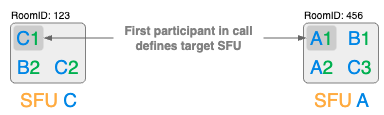

The diagram above was exported from draw.io. Its source (the exported page's mxGraphModel, read from the mxfile embedded in the PNG):
<mxGraphModel dx="-108" dy="418" grid="1" gridSize="10" guides="1" tooltips="1" connect="1" arrows="1" fold="1" page="1" pageScale="1" pageWidth="827" pageHeight="1169" math="0" shadow="0">
  <root>
    <mxCell id="0" />
    <mxCell id="1" parent="0" />
    <mxCell id="Ee9R4z4266e_LCWocYwS-47" value="" style="rounded=1;whiteSpace=wrap;html=1;fillColor=light-dark(#eeeeee, #ededed);strokeColor=#808080;arcSize=8;" parent="1" vertex="1">
      <mxGeometry x="867" y="672.5" width="75" height="60" as="geometry" />
    </mxCell>
    <mxCell id="Ee9R4z4266e_LCWocYwS-48" value="&lt;font style=&quot;font-size: 10px;&quot;&gt;RoomID: 123&lt;/font&gt;" style="text;html=1;align=center;verticalAlign=middle;resizable=0;points=[];autosize=1;strokeColor=none;fillColor=none;" parent="1" vertex="1">
      <mxGeometry x="857" y="650" width="80" height="30" as="geometry" />
    </mxCell>
    <mxCell id="Ee9R4z4266e_LCWocYwS-49" value="&lt;font style=&quot;font-size: 19px; color: rgb(0, 134, 230); line-height: 100%;&quot;&gt;B&lt;/font&gt;&lt;font style=&quot;font-size: 19px; line-height: 100%; color: rgb(0, 176, 80);&quot;&gt;2&lt;/font&gt;" style="text;html=1;align=center;verticalAlign=middle;resizable=0;points=[];autosize=1;strokeColor=none;fillColor=none;" parent="1" vertex="1">
      <mxGeometry x="860" y="701.5" width="50" height="30" as="geometry" />
    </mxCell>
    <mxCell id="Ee9R4z4266e_LCWocYwS-51" value="&lt;font style=&quot;font-size: 19px; line-height: 100%; color: rgb(255, 171, 64);&quot;&gt;SFU &lt;/font&gt;&lt;font style=&quot;font-size: 19px; line-height: 100%; color: rgb(0, 134, 230);&quot;&gt;C&lt;/font&gt;" style="text;html=1;align=center;verticalAlign=middle;resizable=0;points=[];autosize=1;strokeColor=none;fillColor=none;" parent="1" vertex="1">
      <mxGeometry x="864.5" y="735" width="80" height="30" as="geometry" />
    </mxCell>
    <mxCell id="Ee9R4z4266e_LCWocYwS-54" value="&lt;font style=&quot;font-size: 19px; color: rgb(0, 134, 230); line-height: 100%;&quot;&gt;C&lt;/font&gt;&lt;font style=&quot;font-size: 19px; line-height: 100%; color: rgb(0, 176, 80);&quot;&gt;2&lt;/font&gt;" style="text;html=1;align=center;verticalAlign=middle;resizable=0;points=[];autosize=1;strokeColor=none;fillColor=none;" parent="1" vertex="1">
      <mxGeometry x="898" y="701.5" width="50" height="30" as="geometry" />
    </mxCell>
    <mxCell id="Ee9R4z4266e_LCWocYwS-55" value="" style="rounded=1;whiteSpace=wrap;html=1;fillColor=light-dark(#eeeeee, #ededed);strokeColor=#808080;arcSize=8;" parent="1" vertex="1">
      <mxGeometry x="1160" y="672.5" width="75" height="60" as="geometry" />
    </mxCell>
    <mxCell id="Ee9R4z4266e_LCWocYwS-56" value="&lt;font style=&quot;font-size: 10px;&quot;&gt;RoomID: 456&lt;/font&gt;" style="text;html=1;align=center;verticalAlign=middle;resizable=0;points=[];autosize=1;strokeColor=none;fillColor=none;" parent="1" vertex="1">
      <mxGeometry x="1150" y="650" width="80" height="30" as="geometry" />
    </mxCell>
    <mxCell id="Ee9R4z4266e_LCWocYwS-57" value="&lt;font style=&quot;font-size: 19px; color: rgb(0, 134, 230); line-height: 100%;&quot;&gt;A&lt;/font&gt;&lt;font style=&quot;font-size: 19px; line-height: 100%; color: rgb(0, 176, 80);&quot;&gt;2&lt;/font&gt;" style="text;html=1;align=center;verticalAlign=middle;resizable=0;points=[];autosize=1;strokeColor=none;fillColor=none;" parent="1" vertex="1">
      <mxGeometry x="1153" y="701.5" width="50" height="30" as="geometry" />
    </mxCell>
    <mxCell id="Ee9R4z4266e_LCWocYwS-58" value="&lt;font style=&quot;font-size: 19px; line-height: 100%; color: rgb(255, 171, 64);&quot;&gt;SFU &lt;/font&gt;&lt;font style=&quot;font-size: 19px; line-height: 100%; color: rgb(0, 134, 230);&quot;&gt;A&lt;/font&gt;" style="text;html=1;align=center;verticalAlign=middle;resizable=0;points=[];autosize=1;strokeColor=none;fillColor=none;" parent="1" vertex="1">
      <mxGeometry x="1157.5" y="735" width="80" height="30" as="geometry" />
    </mxCell>
    <mxCell id="Ee9R4z4266e_LCWocYwS-60" value="&lt;font style=&quot;font-size: 19px; color: rgb(0, 134, 230); line-height: 100%;&quot;&gt;C&lt;/font&gt;&lt;font style=&quot;font-size: 19px; line-height: 100%; color: rgb(0, 176, 80);&quot;&gt;3&lt;/font&gt;" style="text;html=1;align=center;verticalAlign=middle;resizable=0;points=[];autosize=1;strokeColor=none;fillColor=none;" parent="1" vertex="1">
      <mxGeometry x="1191" y="701.5" width="50" height="30" as="geometry" />
    </mxCell>
    <mxCell id="Ee9R4z4266e_LCWocYwS-61" value="&lt;font style=&quot;font-size: 19px; color: rgb(0, 134, 230); line-height: 100%;&quot;&gt;B&lt;/font&gt;&lt;font style=&quot;font-size: 19px; line-height: 100%; color: rgb(0, 176, 80);&quot;&gt;1&lt;/font&gt;" style="text;html=1;align=center;verticalAlign=middle;resizable=0;points=[];autosize=1;strokeColor=none;fillColor=none;" parent="1" vertex="1">
      <mxGeometry x="1191" y="672.5" width="50" height="30" as="geometry" />
    </mxCell>
    <mxCell id="Ee9R4z4266e_LCWocYwS-71" value="" style="rounded=1;whiteSpace=wrap;html=1;fillColor=#CCCCCC;strokeColor=none;" parent="1" vertex="1">
      <mxGeometry x="870" y="675" width="30" height="25" as="geometry" />
    </mxCell>
    <mxCell id="Ee9R4z4266e_LCWocYwS-76" value="" style="rounded=1;whiteSpace=wrap;html=1;fillColor=#CCCCCC;strokeColor=none;" parent="1" vertex="1">
      <mxGeometry x="1163" y="675" width="30" height="25" as="geometry" />
    </mxCell>
    <mxCell id="Ee9R4z4266e_LCWocYwS-79" style="rounded=0;orthogonalLoop=1;jettySize=auto;html=1;entryX=0;entryY=0.5;entryDx=0;entryDy=0;strokeColor=#666666;endArrow=blockThin;endFill=1;" parent="1" source="Ee9R4z4266e_LCWocYwS-78" target="Ee9R4z4266e_LCWocYwS-76" edge="1">
      <mxGeometry relative="1" as="geometry" />
    </mxCell>
    <mxCell id="Ee9R4z4266e_LCWocYwS-81" style="rounded=0;orthogonalLoop=1;jettySize=auto;html=1;entryX=1;entryY=0.5;entryDx=0;entryDy=0;strokeColor=#666666;endArrow=blockThin;endFill=1;" parent="1" source="Ee9R4z4266e_LCWocYwS-78" target="Ee9R4z4266e_LCWocYwS-71" edge="1">
      <mxGeometry relative="1" as="geometry" />
    </mxCell>
    <mxCell id="Ee9R4z4266e_LCWocYwS-78" value="&lt;b&gt;First participant in call&lt;br&gt;defines target SFU&lt;/b&gt;" style="text;html=1;align=center;verticalAlign=middle;resizable=0;points=[];autosize=1;strokeColor=none;fillColor=none;fontColor=#808080;spacing=-1;" parent="1" vertex="1">
      <mxGeometry x="970" y="667.5" width="150" height="40" as="geometry" />
    </mxCell>
    <mxCell id="Ee9R4z4266e_LCWocYwS-69" value="top" style="" parent="0" />
    <mxCell id="Ee9R4z4266e_LCWocYwS-72" value="&lt;font style=&quot;font-size: 19px; color: rgb(0, 134, 230); line-height: 100%;&quot;&gt;C&lt;/font&gt;&lt;font style=&quot;font-size: 19px; line-height: 100%; color: rgb(0, 176, 80);&quot;&gt;1&lt;/font&gt;" style="text;html=1;align=center;verticalAlign=middle;resizable=0;points=[];autosize=1;strokeColor=none;fillColor=none;" parent="Ee9R4z4266e_LCWocYwS-69" vertex="1">
      <mxGeometry x="860" y="672.5" width="50" height="30" as="geometry" />
    </mxCell>
    <mxCell id="Ee9R4z4266e_LCWocYwS-75" value="&lt;font style=&quot;font-size: 19px; color: rgb(0, 134, 230); line-height: 100%;&quot;&gt;A&lt;/font&gt;&lt;font style=&quot;font-size: 19px; line-height: 100%; color: rgb(0, 176, 80);&quot;&gt;1&lt;/font&gt;" style="text;html=1;align=center;verticalAlign=middle;resizable=0;points=[];autosize=1;strokeColor=none;fillColor=none;" parent="Ee9R4z4266e_LCWocYwS-69" vertex="1">
      <mxGeometry x="1153" y="672.5" width="50" height="30" as="geometry" />
    </mxCell>
  </root>
</mxGraphModel>